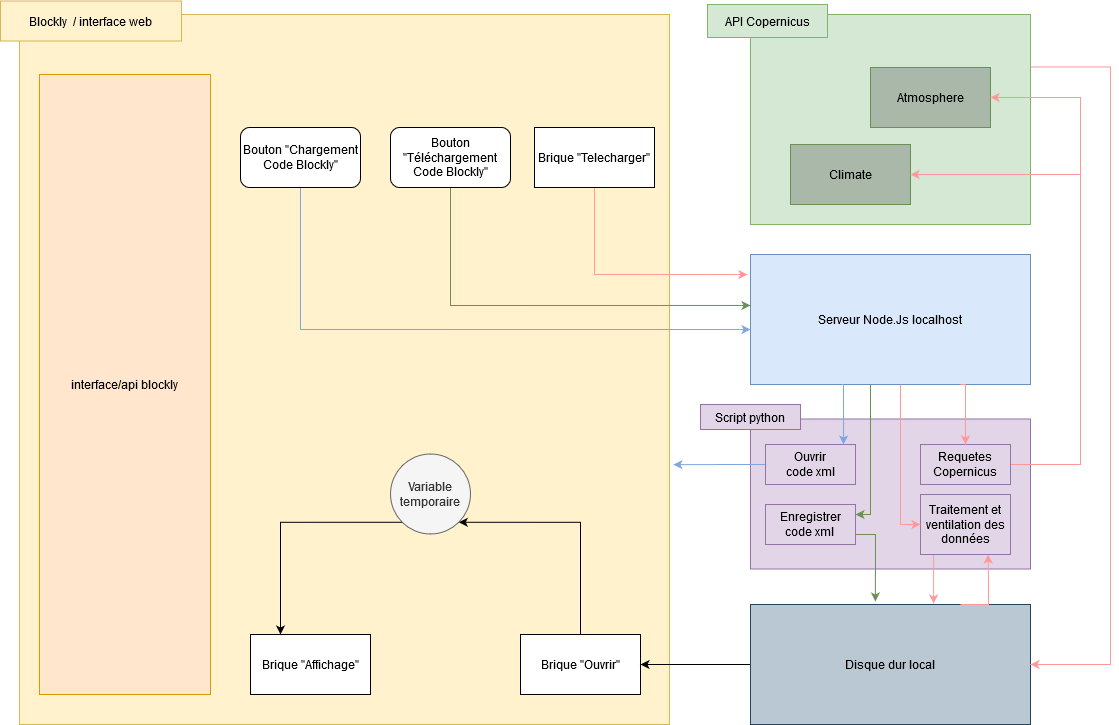

The diagram above was exported from draw.io. Its source (the exported page's mxGraphModel, read from the mxfile embedded in the PNG):
<mxGraphModel dx="868" dy="451" grid="1" gridSize="10" guides="1" tooltips="1" connect="1" arrows="1" fold="1" page="1" pageScale="1" pageWidth="827" pageHeight="1169" math="0" shadow="0">
  <root>
    <mxCell id="0" />
    <mxCell id="1" parent="0" />
    <mxCell id="obYi53RI9L2OKLCPIl24-5" value="" style="rounded=0;whiteSpace=wrap;html=1;fillColor=#fff2cc;strokeColor=#d6b656;" parent="1" vertex="1">
      <mxGeometry x="19" y="30" width="650" height="710" as="geometry" />
    </mxCell>
    <mxCell id="obYi53RI9L2OKLCPIl24-6" value="&lt;div&gt;Blockly&amp;nbsp; / interface web&lt;/div&gt;" style="text;html=1;strokeColor=#d6b656;fillColor=#fff2cc;align=center;verticalAlign=middle;whiteSpace=wrap;rounded=0;" parent="1" vertex="1">
      <mxGeometry y="16.5" width="181" height="40" as="geometry" />
    </mxCell>
    <mxCell id="obYi53RI9L2OKLCPIl24-8" value="interface/api blockly" style="rounded=0;whiteSpace=wrap;html=1;strokeColor=#d79b00;fillColor=#ffe6cc;" parent="1" vertex="1">
      <mxGeometry x="39" y="90" width="171" height="620" as="geometry" />
    </mxCell>
    <mxCell id="obYi53RI9L2OKLCPIl24-26" value="" style="edgeStyle=orthogonalEdgeStyle;rounded=0;orthogonalLoop=1;jettySize=auto;html=1;startArrow=none;startFill=0;endArrow=classic;endFill=1;entryX=1;entryY=1;entryDx=0;entryDy=0;" parent="1" source="obYi53RI9L2OKLCPIl24-9" target="auKsXFxtJB03Q4aoKGss-1" edge="1">
      <mxGeometry relative="1" as="geometry">
        <mxPoint x="579" y="410.0000000000001" as="targetPoint" />
        <Array as="points">
          <mxPoint x="580" y="538" />
        </Array>
      </mxGeometry>
    </mxCell>
    <mxCell id="obYi53RI9L2OKLCPIl24-9" value="&lt;div&gt;Brique &quot;Ouvrir&quot;&lt;/div&gt;" style="rounded=0;whiteSpace=wrap;html=1;strokeColor=#000000;" parent="1" vertex="1">
      <mxGeometry x="520" y="650" width="120" height="60" as="geometry" />
    </mxCell>
    <mxCell id="obYi53RI9L2OKLCPIl24-12" value="&lt;div&gt;Brique &quot;Affichage&quot;&lt;/div&gt;" style="rounded=0;whiteSpace=wrap;html=1;strokeColor=#000000;" parent="1" vertex="1">
      <mxGeometry x="250" y="650" width="120" height="60" as="geometry" />
    </mxCell>
    <mxCell id="ksLz74UNK0HXEyEWKNrH-20" value="" style="edgeStyle=orthogonalEdgeStyle;rounded=0;orthogonalLoop=1;jettySize=auto;html=1;entryX=-0.011;entryY=0.154;entryDx=0;entryDy=0;entryPerimeter=0;exitX=0.5;exitY=1;exitDx=0;exitDy=0;strokeColor=#FF9999;" parent="1" source="obYi53RI9L2OKLCPIl24-13" target="ksLz74UNK0HXEyEWKNrH-10" edge="1">
      <mxGeometry relative="1" as="geometry">
        <mxPoint x="734" y="80" as="targetPoint" />
        <Array as="points">
          <mxPoint x="594" y="290" />
        </Array>
      </mxGeometry>
    </mxCell>
    <mxCell id="obYi53RI9L2OKLCPIl24-13" value="&lt;div&gt;Brique &quot;Telecharger&quot;&lt;/div&gt;" style="rounded=0;whiteSpace=wrap;html=1;strokeColor=#000000;" parent="1" vertex="1">
      <mxGeometry x="534" y="143" width="120" height="60" as="geometry" />
    </mxCell>
    <mxCell id="ksLz74UNK0HXEyEWKNrH-14" style="edgeStyle=orthogonalEdgeStyle;rounded=0;orthogonalLoop=1;jettySize=auto;html=1;exitX=0;exitY=0.5;exitDx=0;exitDy=0;entryX=1;entryY=0.5;entryDx=0;entryDy=0;" parent="1" source="obYi53RI9L2OKLCPIl24-14" target="obYi53RI9L2OKLCPIl24-9" edge="1">
      <mxGeometry relative="1" as="geometry">
        <Array as="points">
          <mxPoint x="640" y="680" />
        </Array>
      </mxGeometry>
    </mxCell>
    <mxCell id="obYi53RI9L2OKLCPIl24-14" value="Disque dur local" style="rounded=0;whiteSpace=wrap;html=1;strokeColor=#23445d;fillColor=#bac8d3;" parent="1" vertex="1">
      <mxGeometry x="750" y="620" width="280" height="120" as="geometry" />
    </mxCell>
    <mxCell id="ksLz74UNK0HXEyEWKNrH-24" style="edgeStyle=orthogonalEdgeStyle;rounded=0;orthogonalLoop=1;jettySize=auto;html=1;exitX=1;exitY=0.25;exitDx=0;exitDy=0;entryX=1;entryY=0.5;entryDx=0;entryDy=0;strokeColor=#FF9999;" parent="1" source="obYi53RI9L2OKLCPIl24-19" target="obYi53RI9L2OKLCPIl24-14" edge="1">
      <mxGeometry relative="1" as="geometry">
        <Array as="points">
          <mxPoint x="1110" y="83" />
          <mxPoint x="1110" y="680" />
        </Array>
      </mxGeometry>
    </mxCell>
    <mxCell id="obYi53RI9L2OKLCPIl24-19" value="" style="rounded=0;whiteSpace=wrap;html=1;strokeColor=#82b366;fillColor=#d5e8d4;" parent="1" vertex="1">
      <mxGeometry x="750" y="30" width="280" height="210" as="geometry" />
    </mxCell>
    <mxCell id="auKsXFxtJB03Q4aoKGss-3" style="edgeStyle=orthogonalEdgeStyle;rounded=0;orthogonalLoop=1;jettySize=auto;html=1;exitX=0;exitY=1;exitDx=0;exitDy=0;entryX=0.25;entryY=0;entryDx=0;entryDy=0;" parent="1" source="auKsXFxtJB03Q4aoKGss-1" target="obYi53RI9L2OKLCPIl24-12" edge="1">
      <mxGeometry relative="1" as="geometry" />
    </mxCell>
    <mxCell id="auKsXFxtJB03Q4aoKGss-1" value="&lt;div&gt;Variable temporaire&lt;/div&gt;" style="ellipse;whiteSpace=wrap;html=1;aspect=fixed;fillColor=#f5f5f5;strokeColor=#666666;fontColor=#333333;" parent="1" vertex="1">
      <mxGeometry x="390" y="469.5" width="80" height="80" as="geometry" />
    </mxCell>
    <mxCell id="ksLz74UNK0HXEyEWKNrH-2" value="API Copernicus" style="rounded=0;whiteSpace=wrap;html=1;fillColor=#d5e8d4;strokeColor=#82b366;" parent="1" vertex="1">
      <mxGeometry x="707" y="20" width="120" height="33" as="geometry" />
    </mxCell>
    <mxCell id="ksLz74UNK0HXEyEWKNrH-3" value="Atmosphere" style="rounded=0;whiteSpace=wrap;html=1;fillColor=#A9B8A8;strokeColor=#6A9153;" parent="1" vertex="1">
      <mxGeometry x="870" y="83" width="120" height="60" as="geometry" />
    </mxCell>
    <mxCell id="ksLz74UNK0HXEyEWKNrH-5" value="&lt;div&gt;Climate&lt;/div&gt;" style="rounded=0;whiteSpace=wrap;html=1;fillColor=#A9B8A8;strokeColor=#6A9153;" parent="1" vertex="1">
      <mxGeometry x="790" y="160" width="120" height="60" as="geometry" />
    </mxCell>
    <mxCell id="ksLz74UNK0HXEyEWKNrH-10" value="Serveur Node.Js localhost" style="rounded=0;whiteSpace=wrap;html=1;strokeColor=#6c8ebf;fillColor=#dae8fc;" parent="1" vertex="1">
      <mxGeometry x="750" y="270" width="280" height="130" as="geometry" />
    </mxCell>
    <mxCell id="ksLz74UNK0HXEyEWKNrH-11" value="" style="rounded=0;whiteSpace=wrap;html=1;strokeColor=#9673a6;fillColor=#e1d5e7;" parent="1" vertex="1">
      <mxGeometry x="750" y="434.5" width="280" height="150" as="geometry" />
    </mxCell>
    <mxCell id="ksLz74UNK0HXEyEWKNrH-12" value="Script python" style="rounded=0;whiteSpace=wrap;html=1;strokeColor=#9673a6;fillColor=#e1d5e7;" parent="1" vertex="1">
      <mxGeometry x="700" y="420" width="100" height="25" as="geometry" />
    </mxCell>
    <mxCell id="ksLz74UNK0HXEyEWKNrH-22" style="edgeStyle=orthogonalEdgeStyle;rounded=0;orthogonalLoop=1;jettySize=auto;html=1;exitX=1;exitY=0.5;exitDx=0;exitDy=0;entryX=1;entryY=0.5;entryDx=0;entryDy=0;strokeColor=#FF9999;" parent="1" source="ksLz74UNK0HXEyEWKNrH-13" target="ksLz74UNK0HXEyEWKNrH-3" edge="1">
      <mxGeometry relative="1" as="geometry">
        <Array as="points">
          <mxPoint x="1080" y="480" />
          <mxPoint x="1080" y="113" />
        </Array>
      </mxGeometry>
    </mxCell>
    <mxCell id="ksLz74UNK0HXEyEWKNrH-23" style="edgeStyle=orthogonalEdgeStyle;rounded=0;orthogonalLoop=1;jettySize=auto;html=1;exitX=1;exitY=0.5;exitDx=0;exitDy=0;entryX=1;entryY=0.5;entryDx=0;entryDy=0;strokeColor=#FF9999;" parent="1" source="ksLz74UNK0HXEyEWKNrH-13" target="ksLz74UNK0HXEyEWKNrH-5" edge="1">
      <mxGeometry relative="1" as="geometry">
        <Array as="points">
          <mxPoint x="1080" y="480" />
          <mxPoint x="1080" y="190" />
        </Array>
      </mxGeometry>
    </mxCell>
    <mxCell id="ksLz74UNK0HXEyEWKNrH-13" value="Requetes Copernicus" style="rounded=0;whiteSpace=wrap;html=1;strokeColor=#9673a6;fillColor=#e1d5e7;" parent="1" vertex="1">
      <mxGeometry x="920" y="460" width="90" height="40" as="geometry" />
    </mxCell>
    <mxCell id="ksLz74UNK0HXEyEWKNrH-30" style="edgeStyle=orthogonalEdgeStyle;rounded=0;orthogonalLoop=1;jettySize=auto;html=1;entryX=0;entryY=0.577;entryDx=0;entryDy=0;entryPerimeter=0;exitX=0.5;exitY=1;exitDx=0;exitDy=0;strokeColor=#7EA6E0;" parent="1" source="ksLz74UNK0HXEyEWKNrH-44" target="ksLz74UNK0HXEyEWKNrH-10" edge="1">
      <mxGeometry relative="1" as="geometry">
        <mxPoint x="290" y="240" as="sourcePoint" />
      </mxGeometry>
    </mxCell>
    <mxCell id="ksLz74UNK0HXEyEWKNrH-29" style="edgeStyle=orthogonalEdgeStyle;rounded=0;orthogonalLoop=1;jettySize=auto;html=1;entryX=0;entryY=0.392;entryDx=0;entryDy=0;entryPerimeter=0;exitX=0.5;exitY=1;exitDx=0;exitDy=0;strokeColor=#6A9153;" parent="1" source="ksLz74UNK0HXEyEWKNrH-45" target="ksLz74UNK0HXEyEWKNrH-10" edge="1">
      <mxGeometry relative="1" as="geometry">
        <mxPoint x="440" y="240" as="sourcePoint" />
      </mxGeometry>
    </mxCell>
    <mxCell id="ksLz74UNK0HXEyEWKNrH-41" style="edgeStyle=orthogonalEdgeStyle;rounded=0;orthogonalLoop=1;jettySize=auto;html=1;exitX=0;exitY=0.5;exitDx=0;exitDy=0;entryX=1.006;entryY=0.634;entryDx=0;entryDy=0;entryPerimeter=0;strokeColor=#7EA6E0;" parent="1" source="ksLz74UNK0HXEyEWKNrH-31" target="obYi53RI9L2OKLCPIl24-5" edge="1">
      <mxGeometry relative="1" as="geometry" />
    </mxCell>
    <mxCell id="ksLz74UNK0HXEyEWKNrH-31" value="&lt;div&gt;Ouvrir &lt;br&gt;&lt;/div&gt;&lt;div&gt;code xml&lt;/div&gt;" style="rounded=0;whiteSpace=wrap;html=1;strokeColor=#9673a6;fillColor=#e1d5e7;" parent="1" vertex="1">
      <mxGeometry x="765" y="460" width="90" height="40" as="geometry" />
    </mxCell>
    <mxCell id="ksLz74UNK0HXEyEWKNrH-40" style="edgeStyle=orthogonalEdgeStyle;rounded=0;orthogonalLoop=1;jettySize=auto;html=1;exitX=1;exitY=0.75;exitDx=0;exitDy=0;entryX=0.446;entryY=-0.025;entryDx=0;entryDy=0;entryPerimeter=0;strokeColor=#6A9153;" parent="1" source="ksLz74UNK0HXEyEWKNrH-32" target="obYi53RI9L2OKLCPIl24-14" edge="1">
      <mxGeometry relative="1" as="geometry" />
    </mxCell>
    <mxCell id="ksLz74UNK0HXEyEWKNrH-32" value="&lt;div&gt;Enregistrer&lt;/div&gt;&lt;div&gt;code xml&lt;br&gt;&lt;/div&gt;" style="rounded=0;whiteSpace=wrap;html=1;strokeColor=#9673a6;fillColor=#e1d5e7;" parent="1" vertex="1">
      <mxGeometry x="765" y="520" width="90" height="40" as="geometry" />
    </mxCell>
    <mxCell id="ksLz74UNK0HXEyEWKNrH-35" style="edgeStyle=orthogonalEdgeStyle;rounded=0;orthogonalLoop=1;jettySize=auto;html=1;exitX=0.325;exitY=1;exitDx=0;exitDy=0;entryX=0.867;entryY=0;entryDx=0;entryDy=0;entryPerimeter=0;exitPerimeter=0;strokeColor=#7EA6E0;" parent="1" source="ksLz74UNK0HXEyEWKNrH-10" target="ksLz74UNK0HXEyEWKNrH-31" edge="1">
      <mxGeometry relative="1" as="geometry">
        <Array as="points">
          <mxPoint x="843" y="400" />
        </Array>
      </mxGeometry>
    </mxCell>
    <mxCell id="ksLz74UNK0HXEyEWKNrH-38" style="edgeStyle=orthogonalEdgeStyle;rounded=0;orthogonalLoop=1;jettySize=auto;html=1;entryX=1;entryY=0.25;entryDx=0;entryDy=0;strokeColor=#6A9153;" parent="1" source="ksLz74UNK0HXEyEWKNrH-10" target="ksLz74UNK0HXEyEWKNrH-32" edge="1">
      <mxGeometry relative="1" as="geometry">
        <Array as="points">
          <mxPoint x="870" y="530" />
        </Array>
      </mxGeometry>
    </mxCell>
    <mxCell id="ksLz74UNK0HXEyEWKNrH-42" style="edgeStyle=orthogonalEdgeStyle;rounded=0;orthogonalLoop=1;jettySize=auto;html=1;exitX=0.75;exitY=1;exitDx=0;exitDy=0;entryX=0.5;entryY=0;entryDx=0;entryDy=0;strokeColor=#FF9999;" parent="1" source="ksLz74UNK0HXEyEWKNrH-10" target="ksLz74UNK0HXEyEWKNrH-13" edge="1">
      <mxGeometry relative="1" as="geometry">
        <Array as="points">
          <mxPoint x="965" y="400" />
        </Array>
      </mxGeometry>
    </mxCell>
    <mxCell id="ksLz74UNK0HXEyEWKNrH-44" value="&lt;div&gt;Bouton &quot;Chargement Code Blockly&quot;&lt;/div&gt;" style="rounded=1;whiteSpace=wrap;html=1;" parent="1" vertex="1">
      <mxGeometry x="240" y="143" width="120" height="60" as="geometry" />
    </mxCell>
    <mxCell id="ksLz74UNK0HXEyEWKNrH-45" value="&lt;div&gt;Bouton &quot;Téléchargement Code Blockly&quot;&lt;/div&gt;" style="rounded=1;whiteSpace=wrap;html=1;" parent="1" vertex="1">
      <mxGeometry x="390" y="143" width="120" height="60" as="geometry" />
    </mxCell>
    <mxCell id="ksLz74UNK0HXEyEWKNrH-48" style="edgeStyle=orthogonalEdgeStyle;rounded=0;orthogonalLoop=1;jettySize=auto;html=1;exitX=0.5;exitY=1;exitDx=0;exitDy=0;entryX=0.654;entryY=-0.008;entryDx=0;entryDy=0;entryPerimeter=0;strokeColor=#FF9999;" parent="1" source="ksLz74UNK0HXEyEWKNrH-46" target="obYi53RI9L2OKLCPIl24-14" edge="1">
      <mxGeometry relative="1" as="geometry">
        <Array as="points">
          <mxPoint x="933" y="570" />
        </Array>
      </mxGeometry>
    </mxCell>
    <mxCell id="ksLz74UNK0HXEyEWKNrH-46" value="Traitement et ventilation des données" style="rounded=0;whiteSpace=wrap;html=1;strokeColor=#9673a6;fillColor=#e1d5e7;" parent="1" vertex="1">
      <mxGeometry x="920" y="510" width="90" height="60" as="geometry" />
    </mxCell>
    <mxCell id="ksLz74UNK0HXEyEWKNrH-47" style="edgeStyle=orthogonalEdgeStyle;rounded=0;orthogonalLoop=1;jettySize=auto;html=1;entryX=0;entryY=0.5;entryDx=0;entryDy=0;strokeColor=#FF9999;" parent="1" source="ksLz74UNK0HXEyEWKNrH-10" target="ksLz74UNK0HXEyEWKNrH-46" edge="1">
      <mxGeometry relative="1" as="geometry">
        <Array as="points">
          <mxPoint x="900" y="540" />
        </Array>
      </mxGeometry>
    </mxCell>
    <mxCell id="15Vjao9-YLAe7Bq6bFxm-6" style="edgeStyle=orthogonalEdgeStyle;rounded=0;orthogonalLoop=1;jettySize=auto;html=1;exitX=0.75;exitY=0;exitDx=0;exitDy=0;entryX=0.75;entryY=1;entryDx=0;entryDy=0;strokeColor=#FF9999;" parent="1" source="obYi53RI9L2OKLCPIl24-14" target="ksLz74UNK0HXEyEWKNrH-46" edge="1">
      <mxGeometry relative="1" as="geometry">
        <Array as="points">
          <mxPoint x="988" y="620" />
          <mxPoint x="988" y="595" />
        </Array>
      </mxGeometry>
    </mxCell>
  </root>
</mxGraphModel>